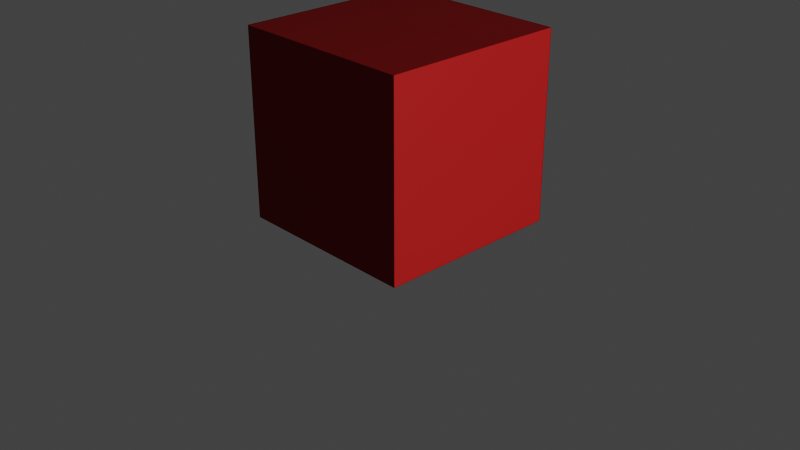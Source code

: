 # Source: cube_eevee.blend  (saved by Blender 3.0.42; exported with 4.5.12 LTS)
import bpy
from mathutils import Matrix  # noqa: F401  (used for matrix-valued properties, if any)

bpy.ops.wm.read_factory_settings(use_empty=True)
scene = bpy.context.scene
scene.name = 'Scene'

# ---- collections
col_collection = bpy.data.collections.new('Collection'); scene.collection.children.link(col_collection)

# ---- images (referenced by path relative to the original .blend; pixels are not part of the script)
import os
ASSET_DIR = os.environ.get("B2B_ASSET_DIR", "")  # directory of the original .blend (textures are referenced by path, not embedded)
HERE = os.path.dirname(os.path.abspath(__file__))  # packed textures are extracted next to this script under _unpacked/

def load_image(name, relpath, width, height, colorspace="sRGB"):
    """Load a texture the original file referenced (path relative to the .blend, or extracted next to this script)."""
    p = next((c for c in (os.path.join(HERE, relpath), os.path.join(ASSET_DIR, relpath)) if relpath and os.path.exists(c)), "")
    if p:
        img = bpy.data.images.load(p, check_existing=True)
        img.name = name
    else:  # same state as the original file: an image datablock whose file is absent (Cycles renders it pink)
        img = bpy.data.images.new(name, width, height)
        img.source = "FILE"
        img.filepath = "//" + (relpath or name)
    img.colorspace_settings.name = colorspace
    return img
img_cannon_2k_exr = load_image('cannon_2k.exr', 'cannon_2k.exr', 1024, 1024, 'Linear Rec.709')

# ---- materials (node trees are filled in below, after node groups)
mat_material = bpy.data.materials.new('Material')
mat_material.alpha_threshold = 0.0
mat_material.use_transparent_shadow = False
mat_material.line_color = (0.0, 0.0, 0.0, 1.0)
mat_plane = bpy.data.materials.new('Plane')
mat_plane.surface_render_method = 'BLENDED'
mat_plane.blend_method = 'BLEND'
mat_plane.use_transparent_shadow = False

# ---- material node trees
mat_material.use_nodes = True; mat_material.node_tree.nodes.clear()
_N = mat_material.node_tree.nodes; _L = mat_material.node_tree.links
n0 = _N.new('ShaderNodeOutputMaterial'); n0.name = 'Material Output'; n0.location = (300, 300)
n1 = _N.new('ShaderNodeBsdfPrincipled'); n1.name = 'Principled BSDF'; n1.location = (10, 300)
n1.distribution = 'GGX'
n1.subsurface_method = 'BURLEY'
n1.inputs[0].default_value = (0.8, 0.01848, 0.01848, 1.0)
n1.inputs[1].default_value = 0.2455
n1.inputs[2].default_value = 0.4689
n1.inputs[3].default_value = 1.45
n1.inputs[13].default_value = 0.4173
n1.inputs[27].default_value = (0.0, 0.0, 0.0, 1.0)
n1.inputs[28].default_value = 1.0
_L.new(n1.outputs[0], n0.inputs[0])
n0.is_active_output = True
mat_plane.use_nodes = True; mat_plane.node_tree.nodes.clear()
_N = mat_plane.node_tree.nodes; _L = mat_plane.node_tree.links
n0 = _N.new('ShaderNodeShaderToRGB'); n0.name = 'Shader to RGB'; n0.location = (-81, 292)
n1 = _N.new('ShaderNodeBsdfDiffuse'); n1.name = 'Diffuse BSDF'; n1.location = (-287, 312)
n2 = _N.new('ShaderNodeTexGradient'); n2.name = 'Gradient Texture'; n2.location = (-190, 42)
n2.gradient_type = 'SPHERICAL'
n3 = _N.new('ShaderNodeTexCoord'); n3.name = 'Texture Coordinate'; n3.location = (-690, 102)
n4 = _N.new('ShaderNodeMapping'); n4.name = 'Mapping'; n4.location = (-480, 119)
n4.width = 240
n4.inputs[1].default_value = (0.04, -0.32, 0.0)
n5 = _N.new('ShaderNodeOutputMaterial'); n5.name = 'Material Output'; n5.location = (1074, 297)
n6 = _N.new('ShaderNodeValue'); n6.name = 'Value'; n6.location = (-689, -273)
n6.outputs[0].default_value = 0.38
n7 = _N.new('ShaderNodeBsdfDiffuse'); n7.name = 'Diffuse BSDF.001'; n7.location = (581, 79)
n7.inputs[0].default_value = (0.0, 0.0, 0.0, 1.0)
n8 = _N.new('ShaderNodeValToRGB'); n8.name = 'ColorRamp.001'; n8.location = (69, 42)
while len(n8.color_ramp.elements) > 1: n8.color_ramp.elements.remove(n8.color_ramp.elements[-1])
n8.color_ramp.elements[0].position = 0.5045; n8.color_ramp.elements[0].color = (1.0, 1.0, 1.0, 1.0)
_e = n8.color_ramp.elements.new(0.5227); _e.color = (0.0, 0.0, 0.0, 1.0)
n9 = _N.new('ShaderNodeMath'); n9.name = 'Math'; n9.location = (595, 326)
n10 = _N.new('ShaderNodeMixShader'); n10.name = 'Mix Shader'; n10.location = (880, 110)
n11 = _N.new('ShaderNodeBsdfTransparent'); n11.name = 'Transparent BSDF'; n11.location = (618, -59)
n12 = _N.new('ShaderNodeValToRGB'); n12.name = 'ColorRamp'; n12.location = (305, 320)
while len(n12.color_ramp.elements) > 1: n12.color_ramp.elements.remove(n12.color_ramp.elements[-1])
n12.color_ramp.elements[0].position = 0.0; n12.color_ramp.elements[0].color = (0.0, 0.0, 0.0, 1.0)
_e = n12.color_ramp.elements.new(0.05); _e.color = (1.0, 1.0, 1.0, 1.0)
_L.new(n1.outputs[0], n0.inputs[0])
_L.new(n0.outputs[0], n12.inputs[0])
_L.new(n7.outputs[0], n10.inputs[1])
_L.new(n11.outputs[0], n10.inputs[2])
_L.new(n2.outputs[0], n8.inputs[0])
_L.new(n4.outputs[0], n2.inputs[0])
_L.new(n3.outputs[0], n4.inputs[0])
_L.new(n6.outputs[0], n4.inputs[3])
_L.new(n9.outputs[0], n10.inputs[0])
_L.new(n12.outputs[0], n9.inputs[0])
_L.new(n8.outputs[0], n9.inputs[1])
_L.new(n10.outputs[0], n5.inputs[0])
n5.is_active_output = True

# ---- world
world_world = bpy.data.worlds.new('World'); scene.world = world_world
world_world.use_nodes = True; world_world.node_tree.nodes.clear()
_N = world_world.node_tree.nodes; _L = world_world.node_tree.links
n0 = _N.new('ShaderNodeTexEnvironment'); n0.name = 'Environment Texture'; n0.location = (-172, 118)
n0.image = img_cannon_2k_exr
n1 = _N.new('ShaderNodeBackground'); n1.name = 'Background'; n1.location = (-234, 339)
n1.inputs[0].default_value = (0.05088, 0.05088, 0.05088, 1.0)
n1.inputs[1].default_value = 0.3
n2 = _N.new('ShaderNodeOutputWorld'); n2.name = 'World Output'; n2.location = (449, 297)
n3 = _N.new('ShaderNodeMixShader'); n3.name = 'Mix Shader'; n3.location = (197, 256)
n3.inputs[0].default_value = 0.0
_L.new(n1.outputs[0], n3.inputs[1])
_L.new(n3.outputs[0], n2.inputs[0])
_L.new(n0.outputs[0], n3.inputs[2])
n2.is_active_output = True
world_world.color = (0.05088, 0.05088, 0.05088)
world_world.use_sun_shadow = False
world_world.sun_shadow_jitter_overblur = 0.0

# ---- cameras
cam_camera = bpy.data.cameras.new('Camera')
cam_camera.clip_end = 100.0
cam_camera.ortho_scale = 7.314

# ---- lights
light_light = bpy.data.lights.new('Light', 'POINT')
light_light.transmission_factor = 0.0
light_light.energy = 1e+04
light_light.shadow_soft_size = 1.0
light_light.shadow_maximum_resolution = 0.006
light_light.use_absolute_resolution = True

# ---- meshes
me_cube = bpy.data.meshes.new('Cube')
me_cube.from_pydata([(1.0, 1.0, 2.0), (1.0, 1.0, 0.0), (1.0, -1.0, 2.0), (1.0, -1.0, 0.0), (-1.0, 1.0, 2.0), (-1.0, 1.0, 0.0), (-1.0, -1.0, 2.0), (-1.0, -1.0, 0.0)], [], [(0, 4, 6, 2), (3, 2, 6, 7), (7, 6, 4, 5), (5, 1, 3, 7), (1, 0, 2, 3), (5, 4, 0, 1)])
_uv = me_cube.uv_layers.new(name='UVMap')
_uv.uv.foreach_set('vector', [0.625, 0.5, 0.875, 0.5, 0.875, 0.75, 0.625, 0.75, 0.375, 0.75, 0.625, 0.75, 0.625, 1.0, 0.375, 1.0, 0.375, 0.0, 0.625, 0.0, 0.625, 0.25, 0.375, 0.25, 0.125, 0.5, 0.375, 0.5, 0.375, 0.75, 0.125, 0.75, 0.375, 0.5, 0.625, 0.5, 0.625, 0.75, 0.375, 0.75, 0.375, 0.25, 0.625, 0.25, 0.625, 0.5, 0.375, 0.5])
me_cube.materials.append(mat_material)
me_cube.use_remesh_preserve_volume = False
me_cube.use_remesh_preserve_attributes = False
me_cube.use_mirror_vertex_groups = False
me_cube.update()
me_plane = bpy.data.meshes.new('Plane')
me_plane.from_pydata([(-1.0, -1.0, 0.0), (1.0, -1.0, 0.0), (-1.0, 1.0, 0.0), (1.0, 1.0, 0.0)], [], [(0, 1, 3, 2)])
_uv = me_plane.uv_layers.new(name='UVMap')
_uv.uv.foreach_set('vector', [0.0, 0.0, 1.0, 0.0, 1.0, 1.0, 0.0, 1.0])
me_plane.materials.append(mat_plane)
me_plane.use_remesh_fix_poles = True
me_plane.use_remesh_preserve_attributes = False
me_plane.update()

# ---- objects
ob_object = bpy.data.objects.new('Object', me_cube)
ob_light = bpy.data.objects.new('Light', light_light)
ob_camera = bpy.data.objects.new('Camera', cam_camera)
ob_plane = bpy.data.objects.new('Plane', me_plane)

# ---- transforms, parenting, visibility, modifiers, constraints
ob_object.location = (0.0, 0.0, 0.0)
ob_object.lock_rotations_4d = False
ob_object.empty_display_type = 'ARROWS'
ob_object.lineart.crease_threshold = 0.0
ob_light.location = (22.72, 1.005, 5.904)
ob_light.rotation_euler = (0.6503, 0.05522, 1.866)
ob_light.lock_rotations_4d = False
ob_light.empty_display_type = 'ARROWS'
ob_light.color = (0.0, 0.0, 0.0, 0.0)
ob_light.lineart.crease_threshold = 0.0
ob_camera.location = (7.359, -6.926, 4.958)
ob_camera.rotation_euler = (1.109, 0.0, 0.8149)
ob_camera.lock_rotations_4d = False
ob_camera.empty_display_type = 'ARROWS'
ob_camera.color = (0.0, 0.0, 0.0, 0.0)
ob_camera.display_type = 'WIRE'
ob_camera.lineart.crease_threshold = 0.0
ob_plane.parent = ob_object
ob_plane.location = (0.0, 0.0, 0.0)
ob_plane.scale = (17.91, 17.91, 17.91)
ob_plane.is_shadow_catcher = True

# ---- collection membership
col_collection.objects.link(ob_object)
col_collection.objects.link(ob_light)
col_collection.objects.link(ob_camera)
col_collection.objects.link(ob_plane)

# ---- scene / render settings (as saved in the file)
scene.camera = ob_camera
scene.frame_start = 1; scene.frame_end = 250; scene.frame_set(1)
scene.render.engine = 'BLENDER_EEVEE_NEXT'
scene.render.film_transparent = True
scene.cycles.samples = 256
scene.cycles.sampling_pattern = 'TABULATED_SOBOL'
scene.cycles.use_light_tree = False
scene.eevee.light_threshold = 0.0
scene.view_settings.view_transform = 'Filmic'
bpy.context.view_layer.update()
